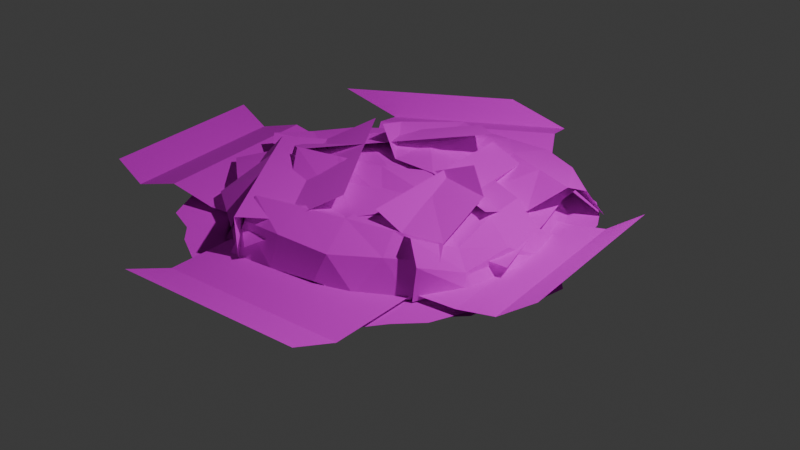 # Source: Bush_small.blend  (saved by Blender 4.4.32; exported with 4.5.12 LTS)
import bpy
from mathutils import Matrix  # noqa: F401  (used for matrix-valued properties, if any)

bpy.ops.wm.read_factory_settings(use_empty=True)
scene = bpy.context.scene
scene.name = 'Scene'

# ---- collections
col_collection = bpy.data.collections.new('Collection'); scene.collection.children.link(col_collection)

# ---- images (referenced by path relative to the original .blend; pixels are not part of the script)
import os
ASSET_DIR = os.environ.get("B2B_ASSET_DIR", "")  # directory of the original .blend (textures are referenced by path, not embedded)
HERE = os.path.dirname(os.path.abspath(__file__))  # packed textures are extracted next to this script under _unpacked/

def load_image(name, relpath, width, height, colorspace="sRGB"):
    """Load a texture the original file referenced (path relative to the .blend, or extracted next to this script)."""
    p = next((c for c in (os.path.join(HERE, relpath), os.path.join(ASSET_DIR, relpath)) if relpath and os.path.exists(c)), "")
    if p:
        img = bpy.data.images.load(p, check_existing=True)
        img.name = name
    else:  # same state as the original file: an image datablock whose file is absent (Cycles renders it pink)
        img = bpy.data.images.new(name, width, height)
        img.source = "FILE"
        img.filepath = "//" + (relpath or name)
    img.colorspace_settings.name = colorspace
    return img
img_gold_leaf_texture_whole_2048_png = load_image('gold-leaf-texture-whole-2048.png', 'gold-leaf-texture-whole-2048.png', 1024, 1024, 'sRGB')
img_gold_leaf_normal_whole_2048_png = load_image('gold-leaf-Normal-whole-2048.png', 'gold-leaf-Normal-whole-2048.png', 1024, 1024, 'sRGB')
img_gold_leaf_trans_2048_png = load_image('gold-leaf-trans-2048.png', 'gold-leaf-trans-2048.png', 1024, 1024, 'sRGB')

# ---- materials (node trees are filled in below, after node groups)
mat_gold_leaf = bpy.data.materials.new('Gold-Leaf')
mat_gold_trans = bpy.data.materials.new('gold_trans')

# ---- material node trees
mat_gold_leaf.use_nodes = True; mat_gold_leaf.node_tree.nodes.clear()
_N = mat_gold_leaf.node_tree.nodes; _L = mat_gold_leaf.node_tree.links
n0 = _N.new('ShaderNodeBsdfPrincipled'); n0.name = 'Principled BSDF'; n0.location = (10, 300)
n0.inputs[2].default_value = 0.9813
n1 = _N.new('ShaderNodeOutputMaterial'); n1.name = 'Material Output'; n1.location = (300, 300)
n2 = _N.new('ShaderNodeTexImage'); n2.name = 'Image Texture'; n2.location = (-280, 278)
n2.image = img_gold_leaf_texture_whole_2048_png
n3 = _N.new('ShaderNodeTexCoord'); n3.name = 'Texture Coordinate'; n3.location = (-772, 185)
n4 = _N.new('ShaderNodeMapping'); n4.name = 'Mapping'; n4.location = (-536, 264)
n4.inputs[3].default_value = (2.0, 2.0, 2.0)
n5 = _N.new('ShaderNodeTexImage'); n5.name = 'Image Texture.001'; n5.location = (-291, -19)
n5.image = img_gold_leaf_normal_whole_2048_png
_L.new(n0.outputs[0], n1.inputs[0])
_L.new(n2.outputs[0], n0.inputs[0])
_L.new(n3.outputs[2], n4.inputs[0])
_L.new(n4.outputs[0], n2.inputs[0])
_L.new(n5.outputs[0], n0.inputs[5])
_L.new(n4.outputs[0], n5.inputs[0])
n1.is_active_output = True
mat_gold_trans.use_nodes = True; mat_gold_trans.node_tree.nodes.clear()
_N = mat_gold_trans.node_tree.nodes; _L = mat_gold_trans.node_tree.links
n0 = _N.new('ShaderNodeBsdfPrincipled'); n0.name = 'Principled BSDF'; n0.location = (10, 300)
n0.inputs[2].default_value = 1.0
n1 = _N.new('ShaderNodeOutputMaterial'); n1.name = 'Material Output'; n1.location = (300, 300)
n2 = _N.new('ShaderNodeTexImage'); n2.name = 'Image Texture'; n2.location = (-280, 278)
n2.image = img_gold_leaf_trans_2048_png
_L.new(n0.outputs[0], n1.inputs[0])
_L.new(n2.outputs[0], n0.inputs[0])
_L.new(n2.outputs[1], n0.inputs[4])
n1.is_active_output = True

# ---- world
world_world = bpy.data.worlds.new('World'); scene.world = world_world
world_world.use_nodes = True; world_world.node_tree.nodes.clear()
_N = world_world.node_tree.nodes; _L = world_world.node_tree.links
n0 = _N.new('ShaderNodeOutputWorld'); n0.name = 'World Output'; n0.location = (300, 300)
n1 = _N.new('ShaderNodeBackground'); n1.name = 'Background'; n1.location = (10, 300)
n1.inputs[0].default_value = (0.05088, 0.05088, 0.05088, 1.0)
_L.new(n1.outputs[0], n0.inputs[0])
n0.is_active_output = True
world_world.color = (0.05088, 0.05088, 0.05088)
world_world.sun_shadow_jitter_overblur = 0.0

# ---- cameras
cam_camera = bpy.data.cameras.new('Camera')
cam_camera.clip_end = 100.0
cam_camera.ortho_scale = 7.314

# ---- lights
light_light = bpy.data.lights.new('Light', 'POINT')
light_light.energy = 1000.0
light_light.shadow_soft_size = 0.1

# ---- meshes
me_cube_001 = bpy.data.meshes.new('Cube.001')
me_cube_001.from_pydata([(-1.198, -1.215, -0.2214), (-1.1, -1.114, 0.1753), (-1.198, 1.205, -0.2214), (-1.1, 1.106, 0.1159), (1.222, -1.215, -0.2214), (1.12, -1.114, 0.1753), (1.222, 1.205, -0.2214), (1.12, 1.106, 0.1753), (0.01199, 1.742, -0.2095), (0.009908, 1.599, 0.1598), (0.01199, -1.641, -0.2095), (0.009908, -1.505, 0.1759), (-1.86, -0.005207, -0.2095), (-1.708, -0.004322, 0.1235), (1.717, -0.005207, -0.2095), (1.575, -0.004322, 0.1669), (0.01329, -0.005758, 0.2524), (0.01199, -0.005207, -0.2095), (-1.605, -0.7002, -0.2095), (1.526, -0.6421, 0.2113), (0.01329, -0.7858, 0.2524), (0.01199, -0.7002, -0.2095), (-1.474, -0.6421, 0.2351), (1.664, -0.7002, -0.2095), (-1.532, 0.6334, 0.2351), (1.559, 0.6898, -0.2095), (-1.669, 0.6898, -0.2095), (1.43, 0.6334, 0.06484), (0.01329, 0.7743, 0.2524), (0.01199, 0.6898, -0.2095), (-0.683, 1.623, -0.2095), (-0.6278, -1.511, 0.2351), (-0.6278, 1.49, 0.2351), (-0.683, -1.647, -0.2095), (-0.683, -0.005207, -0.2095), (-0.7667, -0.005758, 0.3299), (-0.683, -0.7002, -0.2095), (-0.7667, -0.7858, 0.2524), (-0.7667, 0.7743, 0.2524), (-0.683, 0.6898, -0.2095), (0.6477, 1.455, 0.2351), (0.707, -1.582, -0.2095), (0.707, 1.585, -0.2095), (0.6477, -1.451, 0.2351), (0.7933, -0.005758, 0.2524), (0.707, -0.005207, -0.2095), (0.7933, -0.7858, 0.3015), (0.707, -0.7002, -0.2095), (0.707, 0.6898, -0.2095), (0.8033, 0.7777, 0.2619), (-1.195, -1.212, -0.01438), (-1.195, 1.201, -0.04849), (1.218, 1.201, -0.01438), (1.218, -1.212, -0.01438), (0.01157, -1.636, -0.008438), (0.01157, 1.738, -0.01771), (1.712, -0.005028, -0.01362), (-1.855, -0.005028, -0.03855), (-1.601, -0.6981, 0.02557), (1.659, -0.6981, 0.0119), (1.554, 0.6881, -0.07227), (-1.665, 0.6881, 0.02557), (-0.6815, 1.619, 0.02557), (-0.6815, -1.642, 0.02557), (0.7047, -1.577, 0.02557), (0.7047, 1.581, 0.02557), (-1.518, -1.66, 3.725e-09), (1.523, -1.542, 0.0), (-1.712, 1.712, 0.0), (1.435, 1.408, -1.863e-09), (-0.9623, -1.925, 0.0), (-0.05039, -1.988, 0.0), (0.9119, -1.634, 0.0), (0.9262, 1.722, -7.451e-09), (-0.05429, 2.09, 0.0), (-0.9621, 1.667, 7.451e-09), (-2.126, 0.9315, 0.0), (-2.057, -0.04577, 7.451e-09), (-1.896, -0.8669, -3.725e-09), (1.844, -0.8962, -7.451e-09), (2.139, -0.02796, 0.0), (1.663, 0.9158, 0.0), (-0.906, -0.906, 0.0), (-0.906, -4.415e-08, 0.0), (-0.906, 0.906, 0.0), (-6.181e-08, -0.906, 0.0), (-6.181e-08, -4.415e-08, 0.0), (-6.181e-08, 0.906, 0.0), (0.906, -0.906, 0.0), (0.906, -4.415e-08, 0.0), (0.906, 0.906, 0.0), (-1.791, -0.5178, 7.451e-09), (2.11, -0.5275, 0.0), (-0.906, -0.453, 0.0), (-6.181e-08, -0.453, 0.0), (0.906, -0.453, 0.0), (-2.14, 0.3567, -3.725e-09), (1.662, 0.4638, 7.451e-09), (-0.906, 0.453, 0.0), (-6.181e-08, 0.453, 0.0), (0.906, 0.453, 0.0), (1.565, 1.212, -1.118e-08), (-0.906, 1.359, 0.0), (-6.181e-08, 1.359, 0.0), (0.906, 1.359, 0.0), (-1.812, 1.359, 0.0), (-1.784, -1.264, -3.725e-09), (1.731, -1.293, -7.451e-09), (-0.906, -1.359, 0.0), (-6.181e-08, -1.359, 0.0), (0.906, -1.359, 0.0), (1.359, -1.812, 0.0), (1.233, 1.622, -1.583e-08), (1.359, -0.906, 0.0), (1.359, -4.415e-08, 0.0), (1.359, 0.906, 0.0), (1.359, -0.453, 0.0), (1.359, 0.453, 0.0), (1.262, 1.256, -3.725e-09), (1.359, -1.359, 0.0), (0.4772, -1.82, 0.0), (0.5289, 2.087, -3.725e-09), (0.453, -0.906, 0.0), (0.453, -4.415e-08, 0.0), (0.453, 0.906, 0.0), (0.453, -0.453, 0.0), (0.453, 0.453, 0.0), (0.453, 1.359, 0.0), (0.453, -1.359, 0.0), (-0.5275, -2.11, 0.0), (-0.5274, 1.853, 7.451e-09), (-0.453, -0.906, 0.0), (-0.453, -4.415e-08, 0.0), (-0.453, 0.906, 0.0), (-0.453, -0.453, 0.0), (-0.453, 0.453, 0.0), (-0.453, 1.359, 0.0), (-0.453, -1.359, 0.0), (-1.359, 1.812, 0.0), (-1.165, -1.761, 3.725e-09), (-1.359, -0.906, 0.0), (-1.359, -4.415e-08, 0.0), (-1.359, 0.906, 0.0), (-1.359, -0.453, 0.0), (-1.359, 0.453, 0.0), (-1.359, 1.359, 0.0), (-1.359, -1.359, 0.0)], [], [(61, 24, 3, 51), (65, 40, 7, 52), (59, 19, 5, 53), (63, 31, 1, 50), (47, 23, 4, 41), (37, 22, 1, 31), (46, 20, 11, 43), (36, 21, 10, 33), (64, 43, 11, 54), (62, 32, 9, 55), (39, 29, 17, 34), (49, 28, 16, 44), (38, 24, 13, 35), (48, 25, 14, 45), (60, 27, 15, 56), (58, 22, 13, 57), (50, 1, 22, 58), (34, 17, 21, 36), (44, 16, 20, 46), (35, 13, 22, 37), (45, 14, 23, 47), (56, 15, 19, 59), (52, 7, 27, 60), (42, 6, 25, 48), (32, 3, 24, 38), (40, 9, 28, 49), (30, 8, 29, 39), (57, 13, 24, 61), (2, 30, 39, 26), (9, 32, 38, 28), (16, 35, 37, 20), (12, 34, 36, 18), (28, 38, 35, 16), (26, 39, 34, 12), (51, 3, 32, 62), (18, 36, 33, 0), (20, 37, 31, 11), (54, 11, 31, 63), (7, 40, 49, 27), (8, 42, 48, 29), (17, 45, 47, 21), (15, 44, 46, 19), (29, 48, 45, 17), (27, 49, 44, 15), (53, 5, 43, 64), (19, 46, 43, 5), (21, 47, 41, 10), (55, 9, 40, 65), (8, 55, 65, 42), (4, 53, 64, 41), (10, 54, 63, 33), (2, 51, 62, 30), (12, 57, 61, 26), (6, 52, 60, 25), (14, 56, 59, 23), (0, 50, 58, 18), (18, 58, 57, 12), (25, 60, 56, 14), (30, 62, 55, 8), (41, 64, 54, 10), (33, 63, 50, 0), (23, 59, 53, 4), (42, 65, 52, 6), (26, 61, 51, 2), (118, 101, 69, 112), (145, 102, 75, 138), (136, 103, 74, 130), (127, 104, 73, 121), (128, 110, 88, 122), (125, 95, 89, 123), (126, 100, 90, 124), (137, 109, 85, 131), (134, 94, 86, 132), (135, 99, 87, 133), (146, 108, 82, 140), (143, 93, 83, 141), (144, 98, 84, 142), (119, 107, 79, 113), (116, 92, 80, 114), (117, 97, 81, 115), (113, 79, 92, 116), (140, 82, 93, 143), (131, 85, 94, 134), (122, 88, 95, 125), (114, 80, 97, 117), (141, 83, 98, 144), (132, 86, 99, 135), (123, 89, 100, 126), (124, 90, 104, 127), (133, 87, 103, 136), (142, 84, 102, 145), (115, 81, 101, 118), (111, 67, 107, 119), (139, 70, 108, 146), (129, 71, 109, 137), (120, 72, 110, 128), (72, 111, 119, 110), (90, 115, 118, 104), (89, 114, 117, 100), (88, 113, 116, 95), (100, 117, 115, 90), (95, 116, 114, 89), (110, 119, 113, 88), (104, 118, 112, 73), (71, 120, 128, 109), (87, 124, 127, 103), (86, 123, 126, 99), (85, 122, 125, 94), (99, 126, 124, 87), (94, 125, 123, 86), (109, 128, 122, 85), (103, 127, 121, 74), (70, 129, 137, 108), (84, 133, 136, 102), (83, 132, 135, 98), (82, 131, 134, 93), (98, 135, 133, 84), (93, 134, 132, 83), (108, 137, 131, 82), (102, 136, 130, 75), (66, 139, 146, 106), (76, 142, 145, 105), (77, 141, 144, 96), (78, 140, 143, 91), (96, 144, 142, 76), (91, 143, 141, 77), (106, 146, 140, 78), (105, 145, 138, 68)])
_uv = me_cube_001.uv_layers.new(name='UVMap')
_uv.uv.foreach_set('vector', [0.0447, 0.4727, 0.0161, 0.4721, 0.02464, 0.3931, 0.04951, 0.3938, 0.04931, 0.1598, 0.02092, 0.1599, 0.02487, 0.08918, 0.05177, 0.08785, 0.1428, 0.4699, 0.1143, 0.4698, 0.1148, 0.3939, 0.1418, 0.3939, 0.1378, 0.1661, 0.1091, 0.1665, 0.1141, 0.08986, 0.1414, 0.09087, 0.4089, 0.8307, 0.4953, 0.8988, 0.4187, 0.9138, 0.3461, 0.9102, 0.9285, 0.7223, 0.9839, 0.6604, 0.9826, 0.7297, 0.9656, 0.7986, 0.7847, 0.8298, 0.8565, 0.776, 0.9067, 0.8424, 0.844, 0.8811, 0.2835, 0.7317, 0.3462, 0.7812, 0.2792, 0.866, 0.216, 0.8171, 0.1372, 0.3231, 0.1086, 0.3225, 0.1109, 0.2448, 0.1365, 0.2443, 0.04616, 0.3187, 0.0178, 0.3178, 0.0269, 0.2391, 0.05309, 0.2399, 0.3825, 0.6063, 0.4453, 0.6558, 0.3958, 0.7185, 0.3331, 0.669, 0.676, 0.6863, 0.7489, 0.6321, 0.8026, 0.7041, 0.7306, 0.758, 0.8207, 0.578, 0.9012, 0.5384, 0.9633, 0.584, 0.8747, 0.6501, 0.508, 0.7053, 0.5849, 0.7659, 0.5496, 0.8399, 0.4585, 0.768, 0.1386, 0.6292, 0.1167, 0.6246, 0.1146, 0.5471, 0.1403, 0.5479, 0.04916, 0.6357, 0.02045, 0.6352, 0.03088, 0.5541, 0.05608, 0.5526, 0.1414, 0.09087, 0.1141, 0.08986, 0.1126, 0.01826, 0.1413, 0.0161, 0.3331, 0.669, 0.3958, 0.7185, 0.3462, 0.7812, 0.2835, 0.7317, 0.7306, 0.758, 0.8026, 0.7041, 0.8565, 0.776, 0.7847, 0.8298, 0.8747, 0.6501, 0.9633, 0.584, 0.9839, 0.6604, 0.9285, 0.7223, 0.4585, 0.768, 0.5496, 0.8399, 0.4953, 0.8988, 0.4089, 0.8307, 0.1403, 0.5479, 0.1146, 0.5471, 0.1143, 0.4698, 0.1428, 0.4699, 0.05177, 0.08785, 0.02487, 0.08918, 0.02934, 0.02182, 0.05142, 0.01762, 0.5717, 0.6244, 0.5911, 0.6954, 0.5849, 0.7659, 0.508, 0.7053, 0.7582, 0.5221, 0.8288, 0.5221, 0.9012, 0.5384, 0.8207, 0.578, 0.6433, 0.6135, 0.6916, 0.5556, 0.7489, 0.6321, 0.676, 0.6863, 0.4489, 0.5221, 0.5201, 0.5608, 0.4453, 0.6558, 0.3825, 0.6063, 0.05608, 0.5526, 0.03088, 0.5541, 0.0161, 0.4721, 0.0447, 0.4727, 0.3727, 0.5232, 0.4489, 0.5221, 0.3825, 0.6063, 0.2936, 0.5361, 0.6916, 0.5556, 0.7582, 0.5221, 0.8207, 0.578, 0.7489, 0.6321, 0.8026, 0.7041, 0.8747, 0.6501, 0.9285, 0.7223, 0.8565, 0.776, 0.2269, 0.5852, 0.3331, 0.669, 0.2835, 0.7317, 0.2004, 0.666, 0.7489, 0.6321, 0.8207, 0.578, 0.8747, 0.6501, 0.8026, 0.7041, 0.2936, 0.5361, 0.3825, 0.6063, 0.3331, 0.669, 0.2269, 0.5852, 0.04951, 0.3938, 0.02464, 0.3931, 0.0178, 0.3178, 0.04616, 0.3187, 0.2004, 0.666, 0.2835, 0.7317, 0.216, 0.8171, 0.2004, 0.7414, 0.8565, 0.776, 0.9285, 0.7223, 0.9656, 0.7986, 0.9067, 0.8424, 0.1365, 0.2443, 0.1109, 0.2448, 0.1091, 0.1665, 0.1378, 0.1661, 0.6233, 0.6783, 0.6433, 0.6135, 0.676, 0.6863, 0.6253, 0.7444, 0.5201, 0.5608, 0.5717, 0.6244, 0.508, 0.7053, 0.4453, 0.6558, 0.3958, 0.7185, 0.4585, 0.768, 0.4089, 0.8307, 0.3462, 0.7812, 0.6584, 0.8126, 0.7306, 0.758, 0.7847, 0.8298, 0.7072, 0.8675, 0.4453, 0.6558, 0.508, 0.7053, 0.4585, 0.768, 0.3958, 0.7185, 0.6253, 0.7444, 0.676, 0.6863, 0.7306, 0.758, 0.6584, 0.8126, 0.1418, 0.3939, 0.1148, 0.3939, 0.1086, 0.3225, 0.1372, 0.3231, 0.7072, 0.8675, 0.7847, 0.8298, 0.844, 0.8811, 0.777, 0.8843, 0.3462, 0.7812, 0.4089, 0.8307, 0.3461, 0.9102, 0.2792, 0.866, 0.05309, 0.2399, 0.0269, 0.2391, 0.02092, 0.1599, 0.04931, 0.1598, 0.07514, 0.2403, 0.05309, 0.2399, 0.04931, 0.1598, 0.07636, 0.1597, 0.1657, 0.3933, 0.1418, 0.3939, 0.1372, 0.3231, 0.164, 0.3224, 0.1599, 0.2444, 0.1365, 0.2443, 0.1378, 0.1661, 0.1646, 0.1668, 0.06953, 0.394, 0.04951, 0.3938, 0.04616, 0.3187, 0.07305, 0.3199, 0.07568, 0.5518, 0.05608, 0.5526, 0.0447, 0.4727, 0.0716, 0.4716, 0.07545, 0.08645, 0.05177, 0.08785, 0.05142, 0.01762, 0.06717, 0.0161, 0.1628, 0.5495, 0.1403, 0.5479, 0.1428, 0.4699, 0.1682, 0.4701, 0.1653, 0.09176, 0.1414, 0.09087, 0.1413, 0.0161, 0.1682, 0.01794, 0.07636, 0.6352, 0.04916, 0.6357, 0.05608, 0.5526, 0.07568, 0.5518, 0.1544, 0.6307, 0.1386, 0.6292, 0.1403, 0.5479, 0.1628, 0.5495, 0.07305, 0.3199, 0.04616, 0.3187, 0.05309, 0.2399, 0.07514, 0.2403, 0.164, 0.3224, 0.1372, 0.3231, 0.1365, 0.2443, 0.1599, 0.2444, 0.1646, 0.1668, 0.1378, 0.1661, 0.1414, 0.09087, 0.1653, 0.09176, 0.1682, 0.4701, 0.1428, 0.4699, 0.1418, 0.3939, 0.1657, 0.3933, 0.07636, 0.1597, 0.04931, 0.1598, 0.05177, 0.08785, 0.07545, 0.08645, 0.0716, 0.4716, 0.0447, 0.4727, 0.04951, 0.3938, 0.06953, 0.394, 0.5487, 0.08622, 0.5372, 0.05302, 0.5622, 0.06345, 0.5908, 0.0816, 0.6184, 0.3796, 0.6085, 0.3286, 0.6446, 0.3282, 0.6696, 0.3702, 0.5984, 0.2775, 0.5882, 0.2264, 0.6718, 0.2165, 0.6556, 0.2749, 0.5781, 0.1753, 0.5682, 0.1242, 0.6089, 0.114, 0.6587, 0.1509, 0.2714, 0.236, 0.2613, 0.1849, 0.3126, 0.1749, 0.3226, 0.2259, 0.3738, 0.2157, 0.3637, 0.1647, 0.4149, 0.1544, 0.4249, 0.2055, 0.476, 0.1953, 0.466, 0.1442, 0.517, 0.1341, 0.5271, 0.1853, 0.2919, 0.3382, 0.2817, 0.2871, 0.3328, 0.2769, 0.3429, 0.328, 0.394, 0.3178, 0.3839, 0.2668, 0.435, 0.2566, 0.4451, 0.3077, 0.4961, 0.2975, 0.4861, 0.2464, 0.5371, 0.2364, 0.5473, 0.2875, 0.3122, 0.4403, 0.3021, 0.3892, 0.3531, 0.3791, 0.3633, 0.4302, 0.4143, 0.42, 0.4041, 0.3689, 0.4552, 0.3587, 0.4653, 0.4098, 0.5163, 0.3996, 0.5062, 0.3486, 0.5573, 0.3385, 0.5673, 0.3895, 0.2516, 0.1339, 0.2509, 0.09049, 0.2929, 0.06912, 0.3027, 0.1239, 0.3537, 0.1137, 0.3282, 0.03077, 0.3837, 0.0161, 0.4048, 0.1033, 0.4558, 0.09302, 0.4502, 0.0586, 0.5014, 0.04841, 0.507, 0.08294, 0.3027, 0.1239, 0.2929, 0.06912, 0.3282, 0.03077, 0.3537, 0.1137, 0.3633, 0.4302, 0.3531, 0.3791, 0.4041, 0.3689, 0.4143, 0.42, 0.3429, 0.328, 0.3328, 0.2769, 0.3839, 0.2668, 0.394, 0.3178, 0.3226, 0.2259, 0.3126, 0.1749, 0.3637, 0.1647, 0.3738, 0.2157, 0.4048, 0.1033, 0.3837, 0.0161, 0.4502, 0.0586, 0.4558, 0.09302, 0.4653, 0.4098, 0.4552, 0.3587, 0.5062, 0.3486, 0.5163, 0.3996, 0.4451, 0.3077, 0.435, 0.2566, 0.4861, 0.2464, 0.4961, 0.2975, 0.4249, 0.2055, 0.4149, 0.1544, 0.466, 0.1442, 0.476, 0.1953, 0.5271, 0.1853, 0.517, 0.1341, 0.5682, 0.1242, 0.5781, 0.1753, 0.5473, 0.2875, 0.5371, 0.2364, 0.5882, 0.2264, 0.5984, 0.2775, 0.5673, 0.3895, 0.5573, 0.3385, 0.6085, 0.3286, 0.6184, 0.3796, 0.507, 0.08294, 0.5014, 0.04841, 0.5372, 0.05302, 0.5487, 0.08622, 0.2004, 0.1431, 0.2275, 0.1191, 0.2509, 0.09049, 0.2516, 0.1339, 0.2627, 0.4275, 0.2396, 0.4083, 0.3021, 0.3892, 0.3122, 0.4403, 0.2089, 0.3636, 0.2119, 0.307, 0.2817, 0.2871, 0.2919, 0.3382, 0.219, 0.2437, 0.23, 0.1902, 0.2613, 0.1849, 0.2714, 0.236, 0.23, 0.1902, 0.2004, 0.1431, 0.2516, 0.1339, 0.2613, 0.1849, 0.517, 0.1341, 0.507, 0.08294, 0.5487, 0.08622, 0.5682, 0.1242, 0.4149, 0.1544, 0.4048, 0.1033, 0.4558, 0.09302, 0.466, 0.1442, 0.3126, 0.1749, 0.3027, 0.1239, 0.3537, 0.1137, 0.3637, 0.1647, 0.466, 0.1442, 0.4558, 0.09302, 0.507, 0.08294, 0.517, 0.1341, 0.3637, 0.1647, 0.3537, 0.1137, 0.4048, 0.1033, 0.4149, 0.1544, 0.2613, 0.1849, 0.2516, 0.1339, 0.3027, 0.1239, 0.3126, 0.1749, 0.5682, 0.1242, 0.5487, 0.08622, 0.5908, 0.0816, 0.6089, 0.114, 0.2119, 0.307, 0.219, 0.2437, 0.2714, 0.236, 0.2817, 0.2871, 0.5371, 0.2364, 0.5271, 0.1853, 0.5781, 0.1753, 0.5882, 0.2264, 0.435, 0.2566, 0.4249, 0.2055, 0.476, 0.1953, 0.4861, 0.2464, 0.3328, 0.2769, 0.3226, 0.2259, 0.3738, 0.2157, 0.3839, 0.2668, 0.4861, 0.2464, 0.476, 0.1953, 0.5271, 0.1853, 0.5371, 0.2364, 0.3839, 0.2668, 0.3738, 0.2157, 0.4249, 0.2055, 0.435, 0.2566, 0.2817, 0.2871, 0.2714, 0.236, 0.3226, 0.2259, 0.3328, 0.2769, 0.5882, 0.2264, 0.5781, 0.1753, 0.6587, 0.1509, 0.6718, 0.2165, 0.2396, 0.4083, 0.2089, 0.3636, 0.2919, 0.3382, 0.3021, 0.3892, 0.5573, 0.3385, 0.5473, 0.2875, 0.5984, 0.2775, 0.6085, 0.3286, 0.4552, 0.3587, 0.4451, 0.3077, 0.4961, 0.2975, 0.5062, 0.3486, 0.3531, 0.3791, 0.3429, 0.328, 0.394, 0.3178, 0.4041, 0.3689, 0.5062, 0.3486, 0.4961, 0.2975, 0.5473, 0.2875, 0.5573, 0.3385, 0.4041, 0.3689, 0.394, 0.3178, 0.4451, 0.3077, 0.4552, 0.3587, 0.3021, 0.3892, 0.2919, 0.3382, 0.3429, 0.328, 0.3531, 0.3791, 0.6085, 0.3286, 0.5984, 0.2775, 0.6556, 0.2749, 0.6446, 0.3282, 0.2819, 0.465, 0.2627, 0.4275, 0.3122, 0.4403, 0.3324, 0.486, 0.5872, 0.4754, 0.5673, 0.3895, 0.6184, 0.3796, 0.6282, 0.4307, 0.4759, 0.4896, 0.4653, 0.4098, 0.5163, 0.3996, 0.523, 0.4899, 0.3796, 0.4899, 0.3633, 0.4302, 0.4143, 0.42, 0.4167, 0.4703, 0.523, 0.4899, 0.5163, 0.3996, 0.5673, 0.3895, 0.5872, 0.4754, 0.4167, 0.4703, 0.4143, 0.42, 0.4653, 0.4098, 0.4759, 0.4896, 0.3324, 0.486, 0.3122, 0.4403, 0.3633, 0.4302, 0.3796, 0.4899, 0.6282, 0.4307, 0.6184, 0.3796, 0.6696, 0.3702, 0.6657, 0.4121])
me_cube_001.materials.append(mat_gold_leaf)
me_cube_001.update()
me_plane_008 = bpy.data.meshes.new('Plane.008')
me_plane_008.from_pydata([(0.902, 2.675, 0.2527), (0.2032, 4.544, 0.2036), (-0.8425, 2.03, 0.4095), (-1.504, 3.897, 0.4046), (0.7324, 3.146, 0.284), (0.5497, 3.61, 0.2456), (0.3831, 4.086, 0.2919), (-1.487, 3.398, 0.42), (-1.339, 2.909, 0.3927), (-1.171, 2.394, 0.4018), (-0.4931, 2.154, 0.4355), (-0.05367, 2.321, 0.3764), (0.4386, 2.502, 0.3249), (-0.2573, 4.376, 0.3574), (-0.7207, 4.203, 0.4296), (-1.19, 4.028, 0.4607), (0.2646, 2.97, 0.333), (-0.17, 2.804, 0.4261), (-0.6184, 2.647, 0.4415), (0.09066, 3.439, 0.3411), (-0.3728, 3.266, 0.4134), (-0.8248, 3.092, 0.4874), (-0.0833, 3.908, 0.3493), (-0.5467, 3.734, 0.4215), (-1.076, 3.536, 0.453), (-2.843, 3.249, 0.0588), (-1.678, 4.679, 0.03779), (-1.907, 2.583, 0.5615), (-0.5258, 4.019, 0.734), (-2.665, 3.713, 0.003657), (-2.278, 4.034, 0.04334), (-2.01, 4.31, 0.01254), (-0.8712, 3.66, 0.6909), (-1.217, 3.301, 0.6478), (-1.562, 2.942, 0.6046), (-2.299, 2.825, 0.4365), (-2.582, 2.769, 0.3676), (-2.665, 2.852, 0.4505), (-1.746, 4.547, 0.322), (-1.359, 4.352, 0.3676), (-0.9542, 4.314, 0.6356), (-2.587, 3.337, 0.3582), (-2.276, 3.165, 0.3676), (-1.91, 3.137, 0.4636), (-2.424, 3.819, 0.322), (-1.97, 3.561, 0.3676), (-1.645, 3.596, 0.5493), (-2.052, 4.152, 0.322), (-1.664, 3.956, 0.3676), (-1.3, 3.955, 0.5924), (0.6122, 3.735, 0.09123), (0.5641, 1.84, 0.09332), (-0.5898, 4.107, 0.6084), (-0.2278, 2.14, 0.6084), (0.778, 3.264, 0.1187), (0.7547, 2.755, 0.105), (0.7629, 2.297, 0.135), (-0.3183, 2.632, 0.6084), (-0.4088, 3.124, 0.6084), (-0.4993, 3.615, 0.6084), (-0.2035, 4.098, 0.4834), (-0.548, 3.926, -0.03014), (-0.2318, 3.836, -0.1948), (0.5635, 1.89, 0.4104), (0.3853, 1.988, 0.5928), (0.1586, 2.131, 0.4834), (0.6629, 3.344, 0.3344), (0.3468, 3.434, 0.499), (-0.113, 3.606, 0.4834), (0.7535, 2.852, 0.3344), (0.4373, 2.943, 0.499), (-0.02245, 3.114, 0.4834), (0.7237, 2.339, 0.2585), (0.5483, 2.422, 0.4052), (0.06806, 2.622, 0.4834), (-1.493, 1.438, -0.08289), (-2.713, 2.856, -0.1381), (-0.6303, 2.107, 0.6258), (-1.897, 3.655, 0.6249), (-1.896, 1.708, 0.03927), (-2.342, 2.029, -0.0301), (-2.587, 2.372, -0.1193), (-1.581, 3.268, 0.6251), (-1.264, 2.881, 0.6253), (-0.947, 2.494, 0.6255), (-0.8923, 1.635, 0.4341), (-1.151, 1.23, 0.5059), (-1.058, 1.187, -0.01078), (-2.602, 2.65, 0.1475), (-2.418, 2.778, 0.505), (-2.159, 3.182, 0.4333), (-1.462, 1.407, 0.1851), (-1.468, 1.617, 0.5057), (-1.209, 2.022, 0.4339), (-2.151, 1.766, 0.2579), (-1.785, 2.004, 0.5055), (-1.526, 2.409, 0.4337), (-2.365, 2.213, 0.2102), (-2.102, 2.391, 0.5053), (-1.843, 2.795, 0.4335), (0.5311, 1.85, 0.1013), (-1.219, 1.196, 0.09839), (-0.06884, 3.262, 0.7571), (-1.93, 2.592, 0.5795), (0.129, 1.553, 0.08787), (-0.2418, 1.405, 0.1369), (-0.7304, 1.3, 0.1176), (-1.454, 2.744, 0.5751), (-0.9783, 2.897, 0.5707), (-0.5467, 3.205, 0.5613), (0.2958, 3.01, 0.6293), (0.5184, 2.262, 0.4926), (0.5951, 2.144, 0.388), (-1.229, 1.402, 0.3832), (-1.386, 1.651, 0.5103), (-1.433, 2.056, 0.3119), (0.2103, 1.825, 0.3924), (0.04232, 2.11, 0.497), (-0.1364, 2.772, 0.5499), (-0.1744, 1.505, 0.3968), (-0.4338, 1.957, 0.5015), (-0.5686, 2.533, 0.4706), (-0.7307, 1.401, 0.4237), (-0.9098, 1.804, 0.5059), (-1.001, 2.295, 0.3913), (-1.158, 4.863, 0.1013), (0.6557, 4.416, 0.09839), (-1.459, 3.359, 0.7571), (0.4558, 2.862, 0.5795), (-0.6588, 4.881, 0.08787), (-0.2691, 4.795, 0.1369), (0.1933, 4.605, 0.1176), (-0.02344, 3.004, 0.5751), (-0.5027, 3.147, 0.5707), (-1.033, 3.136, 0.5613), (-1.619, 3.772, 0.6293), (-1.38, 4.515, 0.4926), (-1.377, 4.656, 0.388), (0.5478, 4.24, 0.3832), (0.5366, 3.946, 0.5103), (0.3472, 3.585, 0.3119), (-0.8793, 4.703, 0.3924), (-0.9012, 4.373, 0.497), (-1.127, 3.725, 0.5499), (-0.3815, 4.749, 0.3968), (-0.4219, 4.23, 0.5015), (-0.6357, 3.678, 0.4706), (0.1369, 4.522, 0.4237), (0.05738, 4.088, 0.5059), (-0.1443, 3.632, 0.3913), (-0.3932, 3.75, 0.1418), (-0.02498, 1.784, 0.1418), (1.319, 4.118, 0.4446), (1.688, 2.152, 0.4446), (-0.3011, 3.258, 0.1418), (-0.2091, 2.767, 0.1418), (-0.117, 2.275, 0.1418), (1.596, 2.643, 0.4446), (1.503, 3.135, 0.4446), (1.411, 3.626, 0.4446), (0.9628, 4.026, 0.192), (0.5898, 3.934, 0.1418), (0.0983, 3.842, 0.1418), (0.4665, 1.876, 0.1418), (0.9579, 1.968, 0.1418), (1.331, 2.06, 0.192), (0.1903, 3.35, 0.1418), (0.6818, 3.442, 0.1418), (1.055, 3.534, 0.192), (0.2824, 2.859, 0.1418), (0.7738, 2.951, 0.1418), (1.147, 3.043, 0.192), (0.3744, 2.367, 0.1418), (0.8659, 2.459, 0.1418), (1.239, 2.551, 0.192), (-2.644, 2.315, 0.3155), (-0.9842, 1.206, 0.2664), (-1.605, 3.857, 0.4723), (0.02265, 2.728, 0.4674), (-2.231, 2.031, 0.3468), (-1.811, 1.762, 0.3084), (-1.398, 1.472, 0.3547), (-0.283, 3.124, 0.4828), (-0.6883, 3.434, 0.4555), (-1.125, 3.754, 0.4646), (-1.816, 3.553, 0.4983), (-2.075, 3.16, 0.4392), (-2.369, 2.726, 0.3877), (-0.7086, 1.611, 0.4202), (-0.4338, 2.023, 0.4924), (-0.1551, 2.439, 0.5235), (-1.954, 2.447, 0.3958), (-1.698, 2.836, 0.4889), (-1.426, 3.226, 0.5043), (-1.539, 2.169, 0.4039), (-1.264, 2.58, 0.4762), (-0.9988, 2.985, 0.5502), (-1.124, 1.89, 0.4121), (-0.8489, 2.301, 0.4843), (-0.5352, 2.772, 0.5158), (-1.631, 1.729, 0.1418), (-2.072, 3.68, 0.1418), (-3.465, 1.386, 0.319), (-3.905, 3.337, 0.319), (-1.741, 2.217, 0.1418), (-1.851, 2.705, 0.1418), (-1.962, 3.193, 0.1418), (-3.795, 2.85, 0.319), (-3.685, 2.362, 0.319), (-3.575, 1.874, 0.319), (-3.094, 1.399, 0.1418), (-2.607, 1.509, 0.2732), (-2.119, 1.619, 0.1418), (-2.559, 3.57, 0.1418), (-3.047, 3.46, 0.2732), (-3.535, 3.35, 0.1418), (-2.229, 2.107, 0.1418), (-2.717, 1.997, 0.2732), (-3.204, 1.887, 0.1418), (-2.339, 2.595, 0.1418), (-2.827, 2.485, 0.2732), (-3.315, 2.375, 0.1418), (-2.449, 3.083, 0.1418), (-2.937, 2.972, 0.2732), (-3.425, 2.862, 0.1418), (0.4358, 2.405, 0.1202), (-1.545, 2.13, 0.1202), (0.7109, 0.4243, 0.3239), (-1.27, 0.1492, 0.3239), (-0.05943, 2.336, 0.1202), (-0.5547, 2.268, 0.1202), (-1.05, 2.199, 0.1202), (-0.7748, 0.218, 0.3239), (-0.2796, 0.2867, 0.3239), (0.2157, 0.3555, 0.3239), (0.6421, 0.9195, 0.1202), (0.5734, 1.415, 0.1202), (0.5046, 1.91, 0.1202), (-1.476, 1.635, 0.1202), (-1.408, 1.14, 0.1202), (-1.339, 0.6444, 0.1202), (0.009343, 1.841, 0.1202), (0.07811, 1.346, 0.1202), (0.1469, 0.8507, 0.1202), (-0.4859, 1.772, 0.1202), (-0.4171, 1.277, 0.1202), (-0.3484, 0.782, 0.1202), (-0.9812, 1.704, 0.1202), (-0.9124, 1.208, 0.1202), (-0.8436, 0.7132, 0.1202), (-1.81, 3.368, 0.1418), (-0.1846, 4.534, 0.1418), (-3.201, 4.372, 0.452), (-1.576, 5.538, 0.452), (-1.403, 3.66, 0.1418), (-0.9972, 3.951, 0.1418), (-0.5909, 4.242, 0.1418), (-1.982, 5.246, 0.452), (-2.389, 4.955, 0.452), (-2.795, 4.663, 0.452), (-2.553, 4.558, 0.2178), (-2.393, 4.181, 0.306), (-2.101, 3.774, 0.1418), (-0.476, 4.94, 0.1418), (-0.7675, 5.346, 0.306), (-0.9275, 5.724, 0.2178), (-1.695, 4.066, 0.1418), (-1.986, 4.472, 0.306), (-2.146, 4.85, 0.2178), (-1.289, 4.357, 0.1418), (-1.58, 4.764, 0.306), (-1.74, 5.141, 0.2178), (-0.8823, 4.649, 0.1418), (-1.174, 5.055, 0.306), (-1.334, 5.433, 0.2178)], [], [(24, 15, 3, 7), (10, 18, 9, 2), (18, 21, 8, 9), (21, 24, 7, 8), (5, 6, 22, 19), (19, 22, 23, 20), (20, 23, 24, 21), (4, 5, 19, 16), (16, 19, 20, 17), (17, 20, 21, 18), (0, 4, 16, 12), (12, 16, 17, 11), (11, 17, 18, 10), (6, 1, 13, 22), (22, 13, 14, 23), (23, 14, 15, 24), (49, 32, 28, 40), (35, 27, 34, 43), (43, 34, 33, 46), (46, 33, 32, 49), (30, 44, 47, 31), (44, 45, 48, 47), (45, 46, 49, 48), (29, 41, 44, 30), (41, 42, 45, 44), (42, 43, 46, 45), (25, 37, 41, 29), (37, 36, 42, 41), (36, 35, 43, 42), (31, 47, 38, 26), (47, 48, 39, 38), (48, 49, 40, 39), (74, 57, 53, 65), (60, 52, 59, 68), (68, 59, 58, 71), (71, 58, 57, 74), (55, 69, 72, 56), (69, 70, 73, 72), (70, 71, 74, 73), (54, 66, 69, 55), (66, 67, 70, 69), (67, 68, 71, 70), (50, 62, 66, 54), (62, 61, 67, 66), (61, 60, 68, 67), (56, 72, 63, 51), (72, 73, 64, 63), (73, 74, 65, 64), (99, 82, 78, 90), (85, 77, 84, 93), (93, 84, 83, 96), (96, 83, 82, 99), (80, 94, 97, 81), (94, 95, 98, 97), (95, 96, 99, 98), (79, 91, 94, 80), (91, 92, 95, 94), (92, 93, 96, 95), (75, 87, 91, 79), (87, 86, 92, 91), (86, 85, 93, 92), (81, 97, 88, 76), (97, 98, 89, 88), (98, 99, 90, 89), (124, 107, 103, 115), (110, 102, 109, 118), (118, 109, 108, 121), (121, 108, 107, 124), (105, 119, 122, 106), (119, 120, 123, 122), (120, 121, 124, 123), (104, 116, 119, 105), (116, 117, 120, 119), (117, 118, 121, 120), (100, 112, 116, 104), (112, 111, 117, 116), (111, 110, 118, 117), (106, 122, 113, 101), (122, 123, 114, 113), (123, 124, 115, 114), (149, 132, 128, 140), (135, 127, 134, 143), (143, 134, 133, 146), (146, 133, 132, 149), (130, 144, 147, 131), (144, 145, 148, 147), (145, 146, 149, 148), (129, 141, 144, 130), (141, 142, 145, 144), (142, 143, 146, 145), (125, 137, 141, 129), (137, 136, 142, 141), (136, 135, 143, 142), (131, 147, 138, 126), (147, 148, 139, 138), (148, 149, 140, 139), (174, 165, 153, 157), (160, 168, 159, 152), (168, 171, 158, 159), (171, 174, 157, 158), (155, 156, 172, 169), (169, 172, 173, 170), (170, 173, 174, 171), (154, 155, 169, 166), (166, 169, 170, 167), (167, 170, 171, 168), (150, 154, 166, 162), (162, 166, 167, 161), (161, 167, 168, 160), (156, 151, 163, 172), (172, 163, 164, 173), (173, 164, 165, 174), (199, 190, 178, 182), (185, 193, 184, 177), (193, 196, 183, 184), (196, 199, 182, 183), (180, 181, 197, 194), (194, 197, 198, 195), (195, 198, 199, 196), (179, 180, 194, 191), (191, 194, 195, 192), (192, 195, 196, 193), (175, 179, 191, 187), (187, 191, 192, 186), (186, 192, 193, 185), (181, 176, 188, 197), (197, 188, 189, 198), (198, 189, 190, 199), (224, 215, 203, 207), (210, 218, 209, 202), (218, 221, 208, 209), (221, 224, 207, 208), (205, 206, 222, 219), (219, 222, 223, 220), (220, 223, 224, 221), (204, 205, 219, 216), (216, 219, 220, 217), (217, 220, 221, 218), (200, 204, 216, 212), (212, 216, 217, 211), (211, 217, 218, 210), (206, 201, 213, 222), (222, 213, 214, 223), (223, 214, 215, 224), (249, 240, 228, 232), (235, 243, 234, 227), (243, 246, 233, 234), (246, 249, 232, 233), (230, 231, 247, 244), (244, 247, 248, 245), (245, 248, 249, 246), (229, 230, 244, 241), (241, 244, 245, 242), (242, 245, 246, 243), (225, 229, 241, 237), (237, 241, 242, 236), (236, 242, 243, 235), (231, 226, 238, 247), (247, 238, 239, 248), (248, 239, 240, 249), (274, 265, 253, 257), (260, 268, 259, 252), (268, 271, 258, 259), (271, 274, 257, 258), (255, 256, 272, 269), (269, 272, 273, 270), (270, 273, 274, 271), (254, 255, 269, 266), (266, 269, 270, 267), (267, 270, 271, 268), (250, 254, 266, 262), (262, 266, 267, 261), (261, 267, 268, 260), (256, 251, 263, 272), (272, 263, 264, 273), (273, 264, 265, 274)])
_uv = me_plane_008.uv_layers.new(name='UVMap')
_uv.uv.foreach_set('vector', [0.75, 0.75, 1.0, 0.75, 1.0, 1.0, 0.75, 1.0, 0.0, 0.75, 0.25, 0.75, 0.25, 1.0, 0.0, 1.0, 0.25, 0.75, 0.5, 0.75, 0.5, 1.0, 0.25, 1.0, 0.5, 0.75, 0.75, 0.75, 0.75, 1.0, 0.5, 1.0, 0.5, 0.0, 0.75, 0.0, 0.75, 0.25, 0.5, 0.25, 0.5, 0.25, 0.75, 0.25, 0.75, 0.5, 0.5, 0.5, 0.5, 0.5, 0.75, 0.5, 0.75, 0.75, 0.5, 0.75, 0.25, 0.0, 0.5, 0.0, 0.5, 0.25, 0.25, 0.25, 0.25, 0.25, 0.5, 0.25, 0.5, 0.5, 0.25, 0.5, 0.25, 0.5, 0.5, 0.5, 0.5, 0.75, 0.25, 0.75, 0.0, 0.0, 0.25, 0.0, 0.25, 0.25, 0.0, 0.25, 0.0, 0.25, 0.25, 0.25, 0.25, 0.5, 0.0, 0.5, 0.0, 0.5, 0.25, 0.5, 0.25, 0.75, 0.0, 0.75, 0.75, 0.0, 1.0, 0.0, 1.0, 0.25, 0.75, 0.25, 0.75, 0.25, 1.0, 0.25, 1.0, 0.5, 0.75, 0.5, 0.75, 0.5, 1.0, 0.5, 1.0, 0.75, 0.75, 0.75, 0.75, 0.75, 0.75, 1.0, 1.0, 1.0, 1.0, 0.75, 0.0, 0.75, 0.0, 1.0, 0.25, 1.0, 0.25, 0.75, 0.25, 0.75, 0.25, 1.0, 0.5, 1.0, 0.5, 0.75, 0.5, 0.75, 0.5, 1.0, 0.75, 1.0, 0.75, 0.75, 0.5, 0.0, 0.5, 0.25, 0.75, 0.25, 0.75, 0.0, 0.5, 0.25, 0.5, 0.5, 0.75, 0.5, 0.75, 0.25, 0.5, 0.5, 0.5, 0.75, 0.75, 0.75, 0.75, 0.5, 0.25, 0.0, 0.25, 0.25, 0.5, 0.25, 0.5, 0.0, 0.25, 0.25, 0.25, 0.5, 0.5, 0.5, 0.5, 0.25, 0.25, 0.5, 0.25, 0.75, 0.5, 0.75, 0.5, 0.5, 0.0, 0.0, 0.0, 0.25, 0.25, 0.25, 0.25, 0.0, 0.0, 0.25, 0.0, 0.5, 0.25, 0.5, 0.25, 0.25, 0.0, 0.5, 0.0, 0.75, 0.25, 0.75, 0.25, 0.5, 0.75, 0.0, 0.75, 0.25, 1.0, 0.25, 1.0, 0.0, 0.75, 0.25, 0.75, 0.5, 1.0, 0.5, 1.0, 0.25, 0.75, 0.5, 0.75, 0.75, 1.0, 0.75, 1.0, 0.5, 0.75, 0.75, 0.75, 1.0, 1.0, 1.0, 1.0, 0.75, 0.0, 0.75, 0.0, 1.0, 0.25, 1.0, 0.25, 0.75, 0.25, 0.75, 0.25, 1.0, 0.5, 1.0, 0.5, 0.75, 0.5, 0.75, 0.5, 1.0, 0.75, 1.0, 0.75, 0.75, 0.5, 0.0, 0.5, 0.25, 0.75, 0.25, 0.75, 0.0, 0.5, 0.25, 0.5, 0.5, 0.75, 0.5, 0.75, 0.25, 0.5, 0.5, 0.5, 0.75, 0.75, 0.75, 0.75, 0.5, 0.25, 0.0, 0.25, 0.25, 0.5, 0.25, 0.5, 0.0, 0.25, 0.25, 0.25, 0.5, 0.5, 0.5, 0.5, 0.25, 0.25, 0.5, 0.25, 0.75, 0.5, 0.75, 0.5, 0.5, 0.0, 0.0, 0.0, 0.25, 0.25, 0.25, 0.25, 0.0, 0.0, 0.25, 0.0, 0.5, 0.25, 0.5, 0.25, 0.25, 0.0, 0.5, 0.0, 0.75, 0.25, 0.75, 0.25, 0.5, 0.75, 0.0, 0.75, 0.25, 1.0, 0.25, 1.0, 0.0, 0.75, 0.25, 0.75, 0.5, 1.0, 0.5, 1.0, 0.25, 0.75, 0.5, 0.75, 0.75, 1.0, 0.75, 1.0, 0.5, 0.75, 0.75, 0.75, 1.0, 1.0, 1.0, 1.0, 0.75, 0.0, 0.75, 0.0, 1.0, 0.25, 1.0, 0.25, 0.75, 0.25, 0.75, 0.25, 1.0, 0.5, 1.0, 0.5, 0.75, 0.5, 0.75, 0.5, 1.0, 0.75, 1.0, 0.75, 0.75, 0.5, 0.0, 0.5, 0.25, 0.75, 0.25, 0.75, 0.0, 0.5, 0.25, 0.5, 0.5, 0.75, 0.5, 0.75, 0.25, 0.5, 0.5, 0.5, 0.75, 0.75, 0.75, 0.75, 0.5, 0.25, 0.0, 0.25, 0.25, 0.5, 0.25, 0.5, 0.0, 0.25, 0.25, 0.25, 0.5, 0.5, 0.5, 0.5, 0.25, 0.25, 0.5, 0.25, 0.75, 0.5, 0.75, 0.5, 0.5, 0.0, 0.0, 0.0, 0.25, 0.25, 0.25, 0.25, 0.0, 0.0, 0.25, 0.0, 0.5, 0.25, 0.5, 0.25, 0.25, 0.0, 0.5, 0.0, 0.75, 0.25, 0.75, 0.25, 0.5, 0.75, 0.0, 0.75, 0.25, 1.0, 0.25, 1.0, 0.0, 0.75, 0.25, 0.75, 0.5, 1.0, 0.5, 1.0, 0.25, 0.75, 0.5, 0.75, 0.75, 1.0, 0.75, 1.0, 0.5, 0.75, 0.75, 0.75, 1.0, 1.0, 1.0, 1.0, 0.75, 0.0, 0.75, 0.0, 1.0, 0.25, 1.0, 0.25, 0.75, 0.25, 0.75, 0.25, 1.0, 0.5, 1.0, 0.5, 0.75, 0.5, 0.75, 0.5, 1.0, 0.75, 1.0, 0.75, 0.75, 0.5, 0.0, 0.5, 0.25, 0.75, 0.25, 0.75, 0.0, 0.5, 0.25, 0.5, 0.5, 0.75, 0.5, 0.75, 0.25, 0.5, 0.5, 0.5, 0.75, 0.75, 0.75, 0.75, 0.5, 0.25, 0.0, 0.25, 0.25, 0.5, 0.25, 0.5, 0.0, 0.25, 0.25, 0.25, 0.5, 0.5, 0.5, 0.5, 0.25, 0.25, 0.5, 0.25, 0.75, 0.5, 0.75, 0.5, 0.5, 0.0, 0.0, 0.0, 0.25, 0.25, 0.25, 0.25, 0.0, 0.0, 0.25, 0.0, 0.5, 0.25, 0.5, 0.25, 0.25, 0.0, 0.5, 0.0, 0.75, 0.25, 0.75, 0.25, 0.5, 0.75, 0.0, 0.75, 0.25, 1.0, 0.25, 1.0, 0.0, 0.75, 0.25, 0.75, 0.5, 1.0, 0.5, 1.0, 0.25, 0.75, 0.5, 0.75, 0.75, 1.0, 0.75, 1.0, 0.5, 0.75, 0.75, 0.75, 1.0, 1.0, 1.0, 1.0, 0.75, 0.0, 0.75, 0.0, 1.0, 0.25, 1.0, 0.25, 0.75, 0.25, 0.75, 0.25, 1.0, 0.5, 1.0, 0.5, 0.75, 0.5, 0.75, 0.5, 1.0, 0.75, 1.0, 0.75, 0.75, 0.5, 0.0, 0.5, 0.25, 0.75, 0.25, 0.75, 0.0, 0.5, 0.25, 0.5, 0.5, 0.75, 0.5, 0.75, 0.25, 0.5, 0.5, 0.5, 0.75, 0.75, 0.75, 0.75, 0.5, 0.25, 0.0, 0.25, 0.25, 0.5, 0.25, 0.5, 0.0, 0.25, 0.25, 0.25, 0.5, 0.5, 0.5, 0.5, 0.25, 0.25, 0.5, 0.25, 0.75, 0.5, 0.75, 0.5, 0.5, 0.0, 0.0, 0.0, 0.25, 0.25, 0.25, 0.25, 0.0, 0.0, 0.25, 0.0, 0.5, 0.25, 0.5, 0.25, 0.25, 0.0, 0.5, 0.0, 0.75, 0.25, 0.75, 0.25, 0.5, 0.75, 0.0, 0.75, 0.25, 1.0, 0.25, 1.0, 0.0, 0.75, 0.25, 0.75, 0.5, 1.0, 0.5, 1.0, 0.25, 0.75, 0.5, 0.75, 0.75, 1.0, 0.75, 1.0, 0.5, 0.75, 0.75, 1.0, 0.75, 1.0, 1.0, 0.75, 1.0, 0.0, 0.75, 0.25, 0.75, 0.25, 1.0, 0.0, 1.0, 0.25, 0.75, 0.5, 0.75, 0.5, 1.0, 0.25, 1.0, 0.5, 0.75, 0.75, 0.75, 0.75, 1.0, 0.5, 1.0, 0.5, 0.0, 0.75, 0.0, 0.75, 0.25, 0.5, 0.25, 0.5, 0.25, 0.75, 0.25, 0.75, 0.5, 0.5, 0.5, 0.5, 0.5, 0.75, 0.5, 0.75, 0.75, 0.5, 0.75, 0.25, 0.0, 0.5, 0.0, 0.5, 0.25, 0.25, 0.25, 0.25, 0.25, 0.5, 0.25, 0.5, 0.5, 0.25, 0.5, 0.25, 0.5, 0.5, 0.5, 0.5, 0.75, 0.25, 0.75, 0.0, 0.0, 0.25, 0.0, 0.25, 0.25, 0.0, 0.25, 0.0, 0.25, 0.25, 0.25, 0.25, 0.5, 0.0, 0.5, 0.0, 0.5, 0.25, 0.5, 0.25, 0.75, 0.0, 0.75, 0.75, 0.0, 1.0, 0.0, 1.0, 0.25, 0.75, 0.25, 0.75, 0.25, 1.0, 0.25, 1.0, 0.5, 0.75, 0.5, 0.75, 0.5, 1.0, 0.5, 1.0, 0.75, 0.75, 0.75, 0.75, 0.75, 1.0, 0.75, 1.0, 1.0, 0.75, 1.0, 0.0, 0.75, 0.25, 0.75, 0.25, 1.0, 0.0, 1.0, 0.25, 0.75, 0.5, 0.75, 0.5, 1.0, 0.25, 1.0, 0.5, 0.75, 0.75, 0.75, 0.75, 1.0, 0.5, 1.0, 0.5, 0.0, 0.75, 0.0, 0.75, 0.25, 0.5, 0.25, 0.5, 0.25, 0.75, 0.25, 0.75, 0.5, 0.5, 0.5, 0.5, 0.5, 0.75, 0.5, 0.75, 0.75, 0.5, 0.75, 0.25, 0.0, 0.5, 0.0, 0.5, 0.25, 0.25, 0.25, 0.25, 0.25, 0.5, 0.25, 0.5, 0.5, 0.25, 0.5, 0.25, 0.5, 0.5, 0.5, 0.5, 0.75, 0.25, 0.75, 0.0, 0.0, 0.25, 0.0, 0.25, 0.25, 0.0, 0.25, 0.0, 0.25, 0.25, 0.25, 0.25, 0.5, 0.0, 0.5, 0.0, 0.5, 0.25, 0.5, 0.25, 0.75, 0.0, 0.75, 0.75, 0.0, 1.0, 0.0, 1.0, 0.25, 0.75, 0.25, 0.75, 0.25, 1.0, 0.25, 1.0, 0.5, 0.75, 0.5, 0.75, 0.5, 1.0, 0.5, 1.0, 0.75, 0.75, 0.75, 0.75, 0.75, 1.0, 0.75, 1.0, 1.0, 0.75, 1.0, 0.0, 0.75, 0.25, 0.75, 0.25, 1.0, 0.0, 1.0, 0.25, 0.75, 0.5, 0.75, 0.5, 1.0, 0.25, 1.0, 0.5, 0.75, 0.75, 0.75, 0.75, 1.0, 0.5, 1.0, 0.5, 0.0, 0.75, 0.0, 0.75, 0.25, 0.5, 0.25, 0.5, 0.25, 0.75, 0.25, 0.75, 0.5, 0.5, 0.5, 0.5, 0.5, 0.75, 0.5, 0.75, 0.75, 0.5, 0.75, 0.25, 0.0, 0.5, 0.0, 0.5, 0.25, 0.25, 0.25, 0.25, 0.25, 0.5, 0.25, 0.5, 0.5, 0.25, 0.5, 0.25, 0.5, 0.5, 0.5, 0.5, 0.75, 0.25, 0.75, 0.0, 0.0, 0.25, 0.0, 0.25, 0.25, 0.0, 0.25, 0.0, 0.25, 0.25, 0.25, 0.25, 0.5, 0.0, 0.5, 0.0, 0.5, 0.25, 0.5, 0.25, 0.75, 0.0, 0.75, 0.75, 0.0, 1.0, 0.0, 1.0, 0.25, 0.75, 0.25, 0.75, 0.25, 1.0, 0.25, 1.0, 0.5, 0.75, 0.5, 0.75, 0.5, 1.0, 0.5, 1.0, 0.75, 0.75, 0.75, 0.75, 0.75, 1.0, 0.75, 1.0, 1.0, 0.75, 1.0, 0.0, 0.75, 0.25, 0.75, 0.25, 1.0, 0.0, 1.0, 0.25, 0.75, 0.5, 0.75, 0.5, 1.0, 0.25, 1.0, 0.5, 0.75, 0.75, 0.75, 0.75, 1.0, 0.5, 1.0, 0.5, 0.0, 0.75, 0.0, 0.75, 0.25, 0.5, 0.25, 0.5, 0.25, 0.75, 0.25, 0.75, 0.5, 0.5, 0.5, 0.5, 0.5, 0.75, 0.5, 0.75, 0.75, 0.5, 0.75, 0.25, 0.0, 0.5, 0.0, 0.5, 0.25, 0.25, 0.25, 0.25, 0.25, 0.5, 0.25, 0.5, 0.5, 0.25, 0.5, 0.25, 0.5, 0.5, 0.5, 0.5, 0.75, 0.25, 0.75, 0.0, 0.0, 0.25, 0.0, 0.25, 0.25, 0.0, 0.25, 0.0, 0.25, 0.25, 0.25, 0.25, 0.5, 0.0, 0.5, 0.0, 0.5, 0.25, 0.5, 0.25, 0.75, 0.0, 0.75, 0.75, 0.0, 1.0, 0.0, 1.0, 0.25, 0.75, 0.25, 0.75, 0.25, 1.0, 0.25, 1.0, 0.5, 0.75, 0.5, 0.75, 0.5, 1.0, 0.5, 1.0, 0.75, 0.75, 0.75, 0.75, 0.75, 1.0, 0.75, 1.0, 1.0, 0.75, 1.0, 0.0, 0.75, 0.25, 0.75, 0.25, 1.0, 0.0, 1.0, 0.25, 0.75, 0.5, 0.75, 0.5, 1.0, 0.25, 1.0, 0.5, 0.75, 0.75, 0.75, 0.75, 1.0, 0.5, 1.0, 0.5, 0.0, 0.75, 0.0, 0.75, 0.25, 0.5, 0.25, 0.5, 0.25, 0.75, 0.25, 0.75, 0.5, 0.5, 0.5, 0.5, 0.5, 0.75, 0.5, 0.75, 0.75, 0.5, 0.75, 0.25, 0.0, 0.5, 0.0, 0.5, 0.25, 0.25, 0.25, 0.25, 0.25, 0.5, 0.25, 0.5, 0.5, 0.25, 0.5, 0.25, 0.5, 0.5, 0.5, 0.5, 0.75, 0.25, 0.75, 0.0, 0.0, 0.25, 0.0, 0.25, 0.25, 0.0, 0.25, 0.0, 0.25, 0.25, 0.25, 0.25, 0.5, 0.0, 0.5, 0.0, 0.5, 0.25, 0.5, 0.25, 0.75, 0.0, 0.75, 0.75, 0.0, 1.0, 0.0, 1.0, 0.25, 0.75, 0.25, 0.75, 0.25, 1.0, 0.25, 1.0, 0.5, 0.75, 0.5, 0.75, 0.5, 1.0, 0.5, 1.0, 0.75, 0.75, 0.75])
me_plane_008.materials.append(mat_gold_trans)
me_plane_008.update()

# ---- objects
ob_light = bpy.data.objects.new('Light', light_light)
ob_camera = bpy.data.objects.new('Camera', cam_camera)
ob_cube = bpy.data.objects.new('Cube', me_cube_001)
ob_plane = bpy.data.objects.new('Plane', me_plane_008)

# ---- transforms, parenting, visibility, modifiers, constraints
ob_light.location = (4.076, 1.005, 5.904)
ob_light.rotation_euler = (0.6503, 0.05522, 1.866)
ob_light.lock_rotations_4d = False
ob_light.empty_display_type = 'ARROWS'
ob_light.color = (0.0, 0.0, 0.0, 0.0)
ob_light.lineart.crease_threshold = 0.0
ob_camera.location = (7.359, -6.926, 4.958)
ob_camera.rotation_euler = (1.109, 0.0, 0.8149)
ob_camera.lock_rotations_4d = False
ob_camera.empty_display_type = 'ARROWS'
ob_camera.color = (0.0, 0.0, 0.0, 0.0)
ob_camera.display_type = 'WIRE'
ob_camera.lineart.crease_threshold = 0.0
ob_cube.location = (0.0, 0.0, 0.08315)
ob_plane.location = (0.8411, -3.01, 0.0)

# ---- collection membership
col_collection.objects.link(ob_light)
col_collection.objects.link(ob_camera)
col_collection.objects.link(ob_cube)
col_collection.objects.link(ob_plane)

# ---- scene / render settings (as saved in the file)
scene.camera = ob_camera
scene.frame_start = 1; scene.frame_end = 250; scene.frame_set(1)
scene.render.engine = 'BLENDER_EEVEE_NEXT'
bpy.context.view_layer.update()
